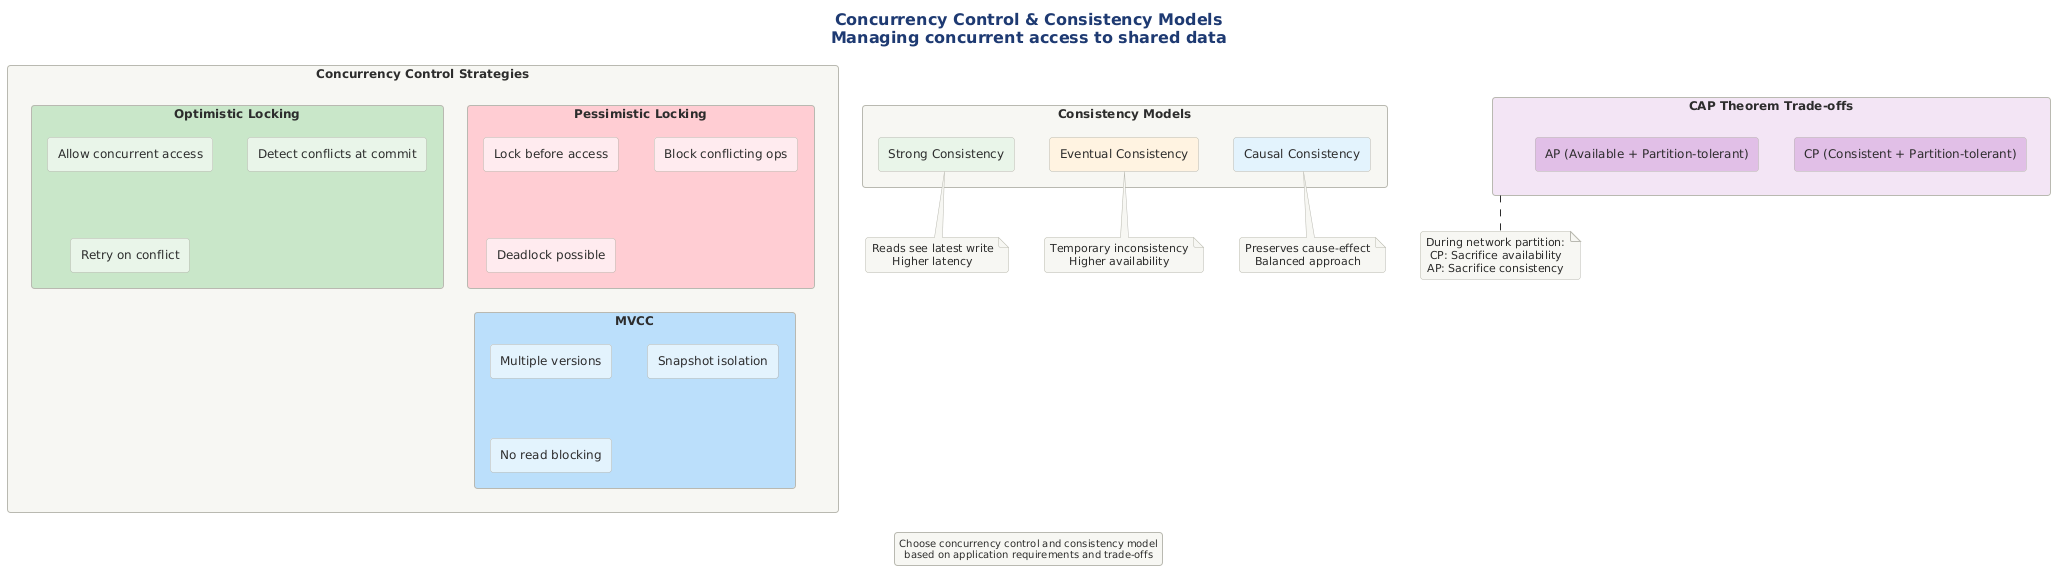

The diagram above was rendered by PlantUML. Its source (embedded in the PNG):
@startuml

title Concurrency Control & Consistency Models\nManaging concurrent access to shared data

!include ../../../../../../tooling/styles/plantuml/structural/component-diagram-style.iuml

rectangle "Concurrency Control Strategies" as concurrency {
    rectangle "Pessimistic Locking" as pessimistic #FFCDD2 {
        rectangle "Lock before access" as lock1 #FFEBEE
        rectangle "Block conflicting ops" as lock2 #FFEBEE
        rectangle "Deadlock possible" as lock3 #FFEBEE
    }
    
    rectangle "Optimistic Locking" as optimistic #C8E6C9 {
        rectangle "Allow concurrent access" as opt1 #E8F5E9
        rectangle "Detect conflicts at commit" as opt2 #E8F5E9
        rectangle "Retry on conflict" as opt3 #E8F5E9
    }
    
    rectangle "MVCC" as mvcc #BBDEFB {
        rectangle "Multiple versions" as mv1 #E3F2FD
        rectangle "Snapshot isolation" as mv2 #E3F2FD
        rectangle "No read blocking" as mv3 #E3F2FD
    }
}

rectangle "Consistency Models" as consistency {
    rectangle "Strong Consistency" as strong #E8F5E9
    rectangle "Eventual Consistency" as eventual #FFF3E0
    rectangle "Causal Consistency" as causal #E3F2FD
}

rectangle "CAP Theorem Trade-offs" as cap #F3E5F5 {
    rectangle "CP (Consistent + Partition-tolerant)" as cp #E1BEE7
    rectangle "AP (Available + Partition-tolerant)" as ap #E1BEE7
}

note bottom of strong
  Reads see latest write
  Higher latency
end note

note bottom of eventual
  Temporary inconsistency
  Higher availability
end note

note bottom of causal
  Preserves cause-effect
  Balanced approach
end note

note bottom of cap
  During network partition:
  CP: Sacrifice availability
  AP: Sacrifice consistency
end note

legend bottom
  Choose concurrency control and consistency model
  based on application requirements and trade-offs
endlegend

@enduml